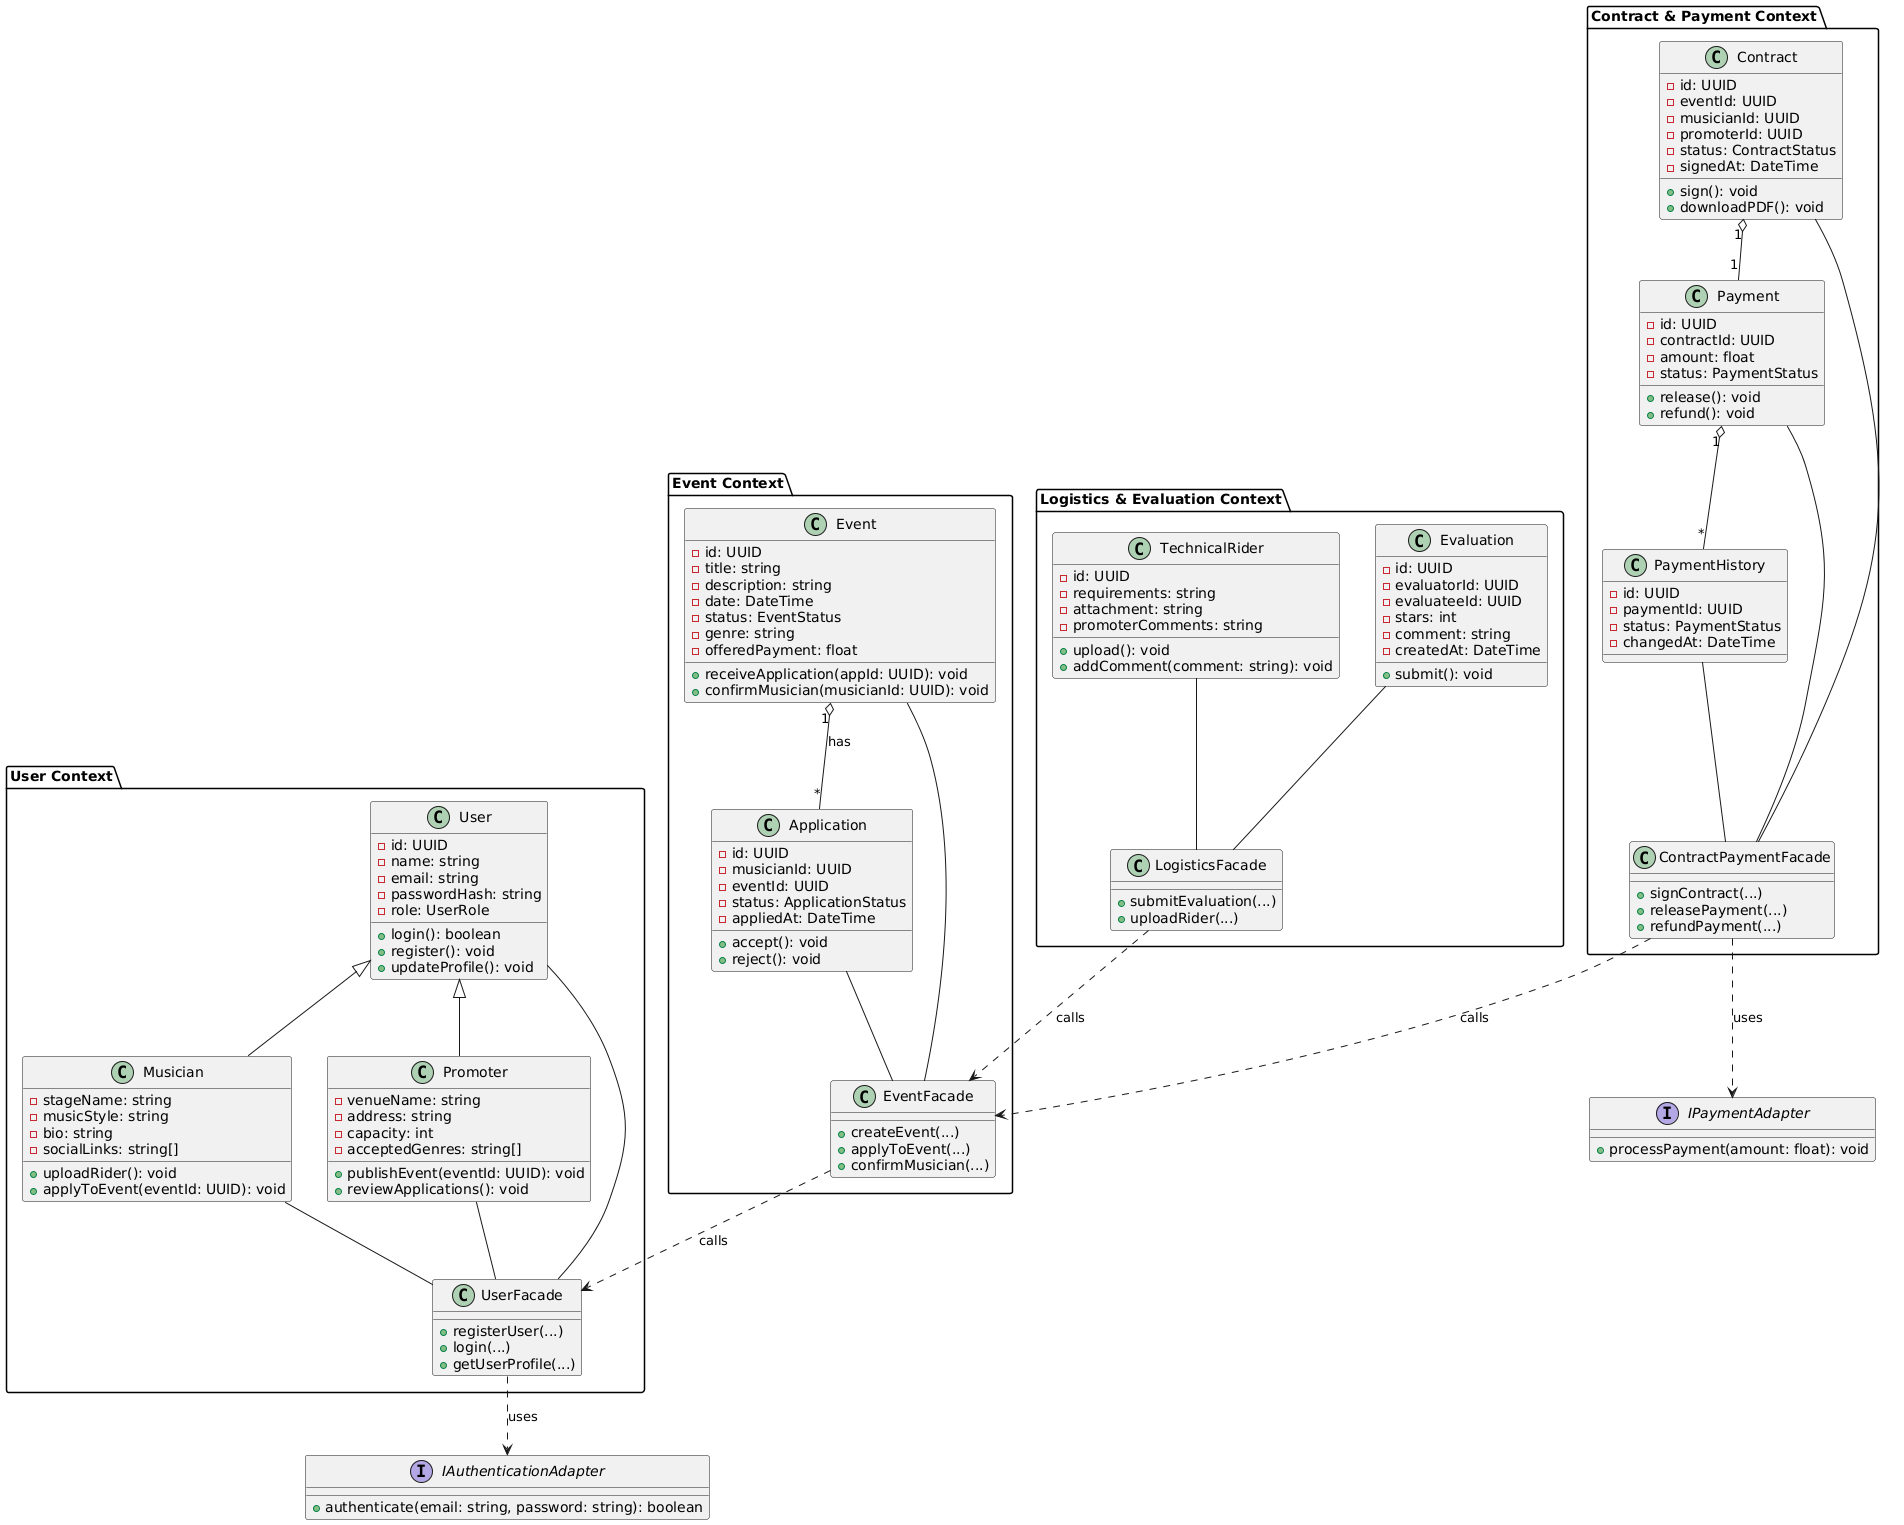

The diagram above was rendered by PlantUML. Its source (embedded in the PNG):
@startuml
' Bounded Context: User
package "User Context" {
  class User {
    -id: UUID
    -name: string
    -email: string
    -passwordHash: string
    -role: UserRole
    +login(): boolean
    +register(): void
    +updateProfile(): void
  }

  class Musician {
    -stageName: string
    -musicStyle: string
    -bio: string
    -socialLinks: string[]
    +uploadRider(): void
    +applyToEvent(eventId: UUID): void
  }

  class Promoter {
    -venueName: string
    -address: string
    -capacity: int
    -acceptedGenres: string[]
    +publishEvent(eventId: UUID): void
    +reviewApplications(): void
  }

  User <|-- Musician
  User <|-- Promoter

  class UserFacade {
    +registerUser(...)
    +login(...)
    +getUserProfile(...)
  }

  User -- UserFacade
  Musician -- UserFacade
  Promoter -- UserFacade
}

' Bounded Context: Event
package "Event Context" {
  class Event {
    -id: UUID
    -title: string
    -description: string
    -date: DateTime
    -status: EventStatus
    -genre: string
    -offeredPayment: float
    +receiveApplication(appId: UUID): void
    +confirmMusician(musicianId: UUID): void
  }

  class Application {
    -id: UUID
    -musicianId: UUID
    -eventId: UUID
    -status: ApplicationStatus
    -appliedAt: DateTime
    +accept(): void
    +reject(): void
  }

  Event "1" o-- "*" Application : "has"

  class EventFacade {
    +createEvent(...)
    +applyToEvent(...)
    +confirmMusician(...)
  }

  Event -- EventFacade
  Application -- EventFacade
}

' Bounded Context: Logistics & Evaluation
package "Logistics & Evaluation Context" {
  class Evaluation {
    -id: UUID
    -evaluatorId: UUID
    -evaluateeId: UUID
    -stars: int
    -comment: string
    -createdAt: DateTime
    +submit(): void
  }

  class TechnicalRider {
    -id: UUID
    -requirements: string
    -attachment: string
    -promoterComments: string
    +upload(): void
    +addComment(comment: string): void
  }

  class LogisticsFacade {
    +submitEvaluation(...)
    +uploadRider(...)
  }

  Evaluation -- LogisticsFacade
  TechnicalRider -- LogisticsFacade
}

' Bounded Context: Contract & Payment
package "Contract & Payment Context" {
  class Contract {
    -id: UUID
    -eventId: UUID
    -musicianId: UUID
    -promoterId: UUID
    -status: ContractStatus
    -signedAt: DateTime
    +sign(): void
    +downloadPDF(): void
  }

  class Payment {
    -id: UUID
    -contractId: UUID
    -amount: float
    -status: PaymentStatus
    +release(): void
    +refund(): void
  }

  class PaymentHistory {
    -id: UUID
    -paymentId: UUID
    -status: PaymentStatus
    -changedAt: DateTime
  }

  Payment "1" o-- "*" PaymentHistory
  Contract "1" o-- "1" Payment

  class ContractPaymentFacade {
    +signContract(...)
    +releasePayment(...)
    +refundPayment(...)
  }

  Contract -- ContractPaymentFacade
  Payment -- ContractPaymentFacade
  PaymentHistory -- ContractPaymentFacade
}

' Adapters (Ports)
interface IAuthenticationAdapter {
  +authenticate(email: string, password: string): boolean
}

interface IPaymentAdapter {
  +processPayment(amount: float): void
}

UserFacade ..> IAuthenticationAdapter : «uses»
ContractPaymentFacade ..> IPaymentAdapter : «uses»

' Inter-context communication (only between facades)
EventFacade ..> UserFacade : «calls»
ContractPaymentFacade ..> EventFacade : «calls»
LogisticsFacade ..> EventFacade : «calls»
@enduml